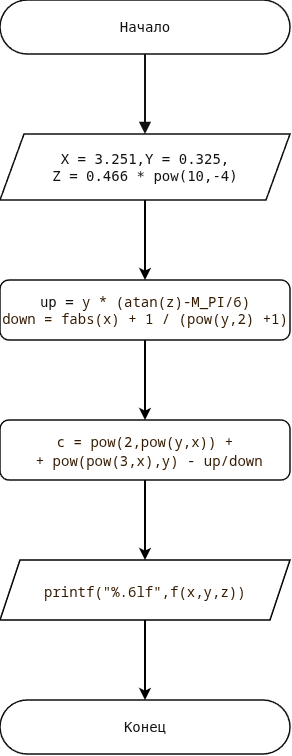

The diagram above was exported from draw.io. Its source (the exported page's mxGraphModel, read from the mxfile embedded in the PNG):
<mxGraphModel dx="1130" dy="297" grid="1" gridSize="10" guides="1" tooltips="1" connect="1" arrows="1" fold="1" page="0" pageScale="1" pageWidth="1040" pageHeight="2354" background="light-dark(#ffffff, #121212)" math="0" shadow="0">
  <root>
    <mxCell id="0" />
    <mxCell id="1" parent="0" />
    <UserObject label="Начало" tooltip="Начало" sourceLine="0" flowKind="start" id="n1">
      <mxCell parent="1" style="rounded=1;arcSize=50;whiteSpace=wrap;html=0;fontSize=14;fontFamily=DejaVu Sans Mono,Consolas,monospace;strokeWidth=1.5;fillColor=#ffffff;strokeColor=#111111;fontColor=#111111;align=center;verticalAlign=middle;spacing=0;overflow=visible;" vertex="1">
        <mxGeometry height="54" width="290" x="640" y="590" as="geometry" />
      </mxCell>
    </UserObject>
    <mxCell id="9E7swKdAtrXQkblCWyQC-8" edge="1" parent="1" source="n12" style="edgeStyle=none;html=1;strokeWidth=2;" target="9E7swKdAtrXQkblCWyQC-7" value="">
      <mxGeometry relative="1" as="geometry" />
    </mxCell>
    <UserObject label="X = 3.251,Y = 0.325,&#10;Z = 0.466 * pow(10,-4)" tooltip="Строка 9&#10;scanf(&quot;%d%d%d&quot;,&amp;A,&amp;B,&amp;C)" sourceLine="9" flowKind="statement" id="n12">
      <mxCell parent="1" style="shape=parallelogram;perimeter=parallelogramPerimeter;fixedSize=1;size=24;whiteSpace=wrap;html=0;fontSize=14;fontFamily=DejaVu Sans Mono,Consolas,monospace;strokeWidth=1.5;fillColor=#ffffff;strokeColor=#111111;fontColor=#111111;align=center;verticalAlign=middle;spacing=0;overflow=visible;" vertex="1">
        <mxGeometry height="66" width="290" x="640" y="724" as="geometry" />
      </mxCell>
    </UserObject>
    <mxCell id="e13" edge="1" parent="1" source="n1" style="edgeStyle=none;noEdgeStyle=1;rounded=0;html=0;endArrow=block;endFill=1;endSize=7;strokeWidth=2;strokeColor=#111111;fontColor=#111111;fontSize=14;fontFamily=DejaVu Sans Mono,Consolas,monospace;labelBackgroundColor=#ffffff;jumpStyle=gap;jumpSize=6;exitX=0.5;exitY=1;entryX=0.5;entryY=0;entryPerimeter=0;exitDx=0;exitDy=0;" target="n12" value="">
      <mxGeometry relative="1" as="geometry">
        <Array as="points" />
        <mxPoint x="780" y="644" as="sourcePoint" />
      </mxGeometry>
    </mxCell>
    <mxCell id="9E7swKdAtrXQkblCWyQC-10" edge="1" parent="1" source="9E7swKdAtrXQkblCWyQC-7" style="edgeStyle=none;html=1;strokeWidth=2;" target="9E7swKdAtrXQkblCWyQC-9" value="">
      <mxGeometry relative="1" as="geometry" />
    </mxCell>
    <mxCell id="9E7swKdAtrXQkblCWyQC-7" parent="1" style="rounded=1;whiteSpace=wrap;html=1;fontSize=14;fontFamily=DejaVu Sans Mono,Consolas,monospace;fillColor=#ffffff;strokeColor=#111111;fontColor=#111111;strokeWidth=1.5;spacing=0;" value="up =&amp;nbsp;&lt;span style=&quot;color: light-dark(rgb(51, 26, 0), rgb(18, 18, 18));&quot;&gt;&lt;span style=&quot;font-family: &amp;quot;Droid Sans Mono&amp;quot;, monospace; white-space: pre;&quot;&gt;y&lt;/span&gt;&lt;span style=&quot;font-family: &amp;quot;Droid Sans Mono&amp;quot;, monospace; white-space: pre;&quot;&gt; &lt;/span&gt;&lt;span style=&quot;font-family: &amp;quot;Droid Sans Mono&amp;quot;, monospace; white-space: pre;&quot;&gt;*&lt;/span&gt;&lt;span style=&quot;font-family: &amp;quot;Droid Sans Mono&amp;quot;, monospace; white-space: pre;&quot;&gt; (&lt;/span&gt;&lt;span style=&quot;font-family: &amp;quot;Droid Sans Mono&amp;quot;, monospace; white-space: pre;&quot;&gt;atan&lt;/span&gt;&lt;span style=&quot;font-family: &amp;quot;Droid Sans Mono&amp;quot;, monospace; white-space: pre;&quot;&gt;(&lt;/span&gt;&lt;span style=&quot;font-family: &amp;quot;Droid Sans Mono&amp;quot;, monospace; white-space: pre;&quot;&gt;z&lt;/span&gt;&lt;span style=&quot;font-family: &amp;quot;Droid Sans Mono&amp;quot;, monospace; white-space: pre;&quot;&gt;)&lt;/span&gt;&lt;span style=&quot;font-family: &amp;quot;Droid Sans Mono&amp;quot;, monospace; white-space: pre;&quot;&gt;-&lt;/span&gt;&lt;span style=&quot;font-family: &amp;quot;Droid Sans Mono&amp;quot;, monospace; white-space: pre;&quot;&gt;M_PI&lt;/span&gt;&lt;span style=&quot;font-family: &amp;quot;Droid Sans Mono&amp;quot;, monospace; white-space: pre;&quot;&gt;/&lt;/span&gt;&lt;span style=&quot;font-family: &amp;quot;Droid Sans Mono&amp;quot;, monospace; white-space: pre;&quot;&gt;6&lt;/span&gt;&lt;span style=&quot;font-family: &amp;quot;Droid Sans Mono&amp;quot;, monospace; white-space: pre;&quot;&gt;)&lt;/span&gt;&lt;/span&gt;&lt;div&gt;&lt;span style=&quot;color: light-dark(rgb(51, 26, 0), rgb(18, 18, 18));&quot;&gt;&lt;span style=&quot;font-family: &amp;quot;Droid Sans Mono&amp;quot;, monospace; white-space: pre;&quot;&gt;down = &lt;/span&gt;&lt;/span&gt;&lt;span style=&quot;color: light-dark(rgb(51, 26, 0), rgb(18, 18, 18));&quot;&gt;&lt;span style=&quot;font-family: &amp;quot;Droid Sans Mono&amp;quot;, monospace; white-space: pre;&quot;&gt;fabs&lt;/span&gt;&lt;span style=&quot;font-family: &amp;quot;Droid Sans Mono&amp;quot;, monospace; white-space: pre;&quot;&gt;(&lt;/span&gt;&lt;span style=&quot;font-family: &amp;quot;Droid Sans Mono&amp;quot;, monospace; white-space: pre;&quot;&gt;x&lt;/span&gt;&lt;span style=&quot;font-family: &amp;quot;Droid Sans Mono&amp;quot;, monospace; white-space: pre;&quot;&gt;) &lt;/span&gt;&lt;span style=&quot;font-family: &amp;quot;Droid Sans Mono&amp;quot;, monospace; white-space: pre;&quot;&gt;+&lt;/span&gt;&lt;span style=&quot;font-family: &amp;quot;Droid Sans Mono&amp;quot;, monospace; white-space: pre;&quot;&gt; &lt;/span&gt;&lt;span style=&quot;font-family: &amp;quot;Droid Sans Mono&amp;quot;, monospace; white-space: pre;&quot;&gt;1&lt;/span&gt;&lt;span style=&quot;font-family: &amp;quot;Droid Sans Mono&amp;quot;, monospace; white-space: pre;&quot;&gt; &lt;/span&gt;&lt;span style=&quot;font-family: &amp;quot;Droid Sans Mono&amp;quot;, monospace; white-space: pre;&quot;&gt;/&lt;/span&gt;&lt;span style=&quot;font-family: &amp;quot;Droid Sans Mono&amp;quot;, monospace; white-space: pre;&quot;&gt; (&lt;/span&gt;&lt;span style=&quot;font-family: &amp;quot;Droid Sans Mono&amp;quot;, monospace; white-space: pre;&quot;&gt;pow&lt;/span&gt;&lt;span style=&quot;font-family: &amp;quot;Droid Sans Mono&amp;quot;, monospace; white-space: pre;&quot;&gt;(&lt;/span&gt;&lt;span style=&quot;font-family: &amp;quot;Droid Sans Mono&amp;quot;, monospace; white-space: pre;&quot;&gt;y&lt;/span&gt;&lt;span style=&quot;font-family: &amp;quot;Droid Sans Mono&amp;quot;, monospace; white-space: pre;&quot;&gt;,&lt;/span&gt;&lt;span style=&quot;font-family: &amp;quot;Droid Sans Mono&amp;quot;, monospace; white-space: pre;&quot;&gt;2&lt;/span&gt;&lt;span style=&quot;font-family: &amp;quot;Droid Sans Mono&amp;quot;, monospace; white-space: pre;&quot;&gt;) &lt;/span&gt;&lt;span style=&quot;font-family: &amp;quot;Droid Sans Mono&amp;quot;, monospace; white-space: pre;&quot;&gt;+&lt;/span&gt;&lt;span style=&quot;font-family: &amp;quot;Droid Sans Mono&amp;quot;, monospace; white-space: pre;&quot;&gt;1&lt;/span&gt;&lt;span style=&quot;font-family: &amp;quot;Droid Sans Mono&amp;quot;, monospace; white-space: pre;&quot;&gt;)&lt;/span&gt;&lt;/span&gt;&lt;/div&gt;" vertex="1">
      <mxGeometry height="60" width="290" x="640" y="870" as="geometry" />
    </mxCell>
    <mxCell id="9E7swKdAtrXQkblCWyQC-14" edge="1" parent="1" source="9E7swKdAtrXQkblCWyQC-9" style="edgeStyle=none;html=1;exitX=0.5;exitY=1;exitDx=0;exitDy=0;entryX=0.5;entryY=0;entryDx=0;entryDy=0;strokeWidth=2;" target="9E7swKdAtrXQkblCWyQC-13">
      <mxGeometry relative="1" as="geometry" />
    </mxCell>
    <mxCell id="9E7swKdAtrXQkblCWyQC-9" parent="1" style="rounded=1;whiteSpace=wrap;html=1;fontSize=14;fontFamily=DejaVu Sans Mono,Consolas,monospace;fillColor=#ffffff;strokeColor=#111111;fontColor=#111111;strokeWidth=1.5;spacing=0;" value="&lt;div style=&quot;font-family: &amp;quot;Droid Sans Mono&amp;quot;, monospace; line-height: 19px; white-space: pre;&quot;&gt;&lt;span style=&quot;color: light-dark(rgb(51, 26, 0), rgb(18, 18, 18));&quot;&gt;c = pow(2,pow(y,x)) +&lt;/span&gt;&lt;/div&gt;&lt;div style=&quot;font-family: &amp;quot;Droid Sans Mono&amp;quot;, monospace; line-height: 19px; white-space: pre;&quot;&gt;&lt;span style=&quot;color: light-dark(rgb(51, 26, 0), rgb(18, 18, 18));&quot;&gt; + pow(pow(3,x),y) - up/down&lt;/span&gt;&lt;/div&gt;" vertex="1">
      <mxGeometry height="60" width="290" x="640" y="1010" as="geometry" />
    </mxCell>
    <mxCell id="9E7swKdAtrXQkblCWyQC-16" edge="1" parent="1" source="9E7swKdAtrXQkblCWyQC-13" style="edgeStyle=none;html=1;exitX=0.5;exitY=1;exitDx=0;exitDy=0;entryX=0.5;entryY=0;entryDx=0;entryDy=0;strokeWidth=2;" target="9E7swKdAtrXQkblCWyQC-15">
      <mxGeometry relative="1" as="geometry" />
    </mxCell>
    <mxCell id="9E7swKdAtrXQkblCWyQC-13" parent="1" style="shape=parallelogram;perimeter=parallelogramPerimeter;whiteSpace=wrap;html=1;shapeInside=1;fixedSize=1;strokeWidth=1.5;" value="&lt;div style=&quot;font-family: &amp;quot;Droid Sans Mono&amp;quot;, monospace; font-size: 14px; line-height: 19px; white-space: pre;&quot;&gt;&lt;span style=&quot;color: light-dark(rgb(51, 26, 0), rgb(18, 18, 18));&quot;&gt;printf(&quot;%.6lf&quot;,f(x,y,z))&lt;/span&gt;&lt;/div&gt;" vertex="1">
      <mxGeometry height="60" width="290" x="640" y="1150" as="geometry" />
    </mxCell>
    <UserObject label="Конец" tooltip="Начало" sourceLine="0" flowKind="start" id="9E7swKdAtrXQkblCWyQC-15">
      <mxCell parent="1" style="rounded=1;arcSize=50;whiteSpace=wrap;html=0;fontSize=14;fontFamily=DejaVu Sans Mono,Consolas,monospace;strokeWidth=1.5;fillColor=#ffffff;strokeColor=#111111;fontColor=#111111;align=center;verticalAlign=middle;spacing=0;overflow=visible;" vertex="1">
        <mxGeometry height="54" width="290" x="640" y="1290" as="geometry" />
      </mxCell>
    </UserObject>
  </root>
</mxGraphModel>